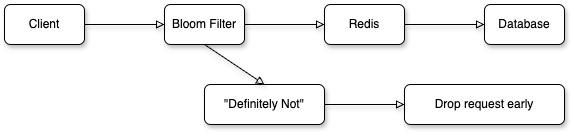

The diagram above was exported from draw.io. Its source (the exported page's mxGraphModel, read from the mxfile embedded in the PNG):
<mxGraphModel dx="1412" dy="810" grid="1" gridSize="10" guides="1" tooltips="1" connect="1" arrows="1" fold="1" page="1" pageScale="1" pageWidth="827" pageHeight="1169" math="0" shadow="0">
  <root>
    <mxCell id="WIyWlLk6GJQsqaUBKTNV-0" />
    <mxCell id="WIyWlLk6GJQsqaUBKTNV-1" parent="WIyWlLk6GJQsqaUBKTNV-0" />
    <mxCell id="mgB_kJZuUdZ8LcaA87Wb-0" value="Client" style="rounded=1;whiteSpace=wrap;html=1;fontSize=12;glass=0;strokeWidth=1;shadow=1;" parent="WIyWlLk6GJQsqaUBKTNV-1" vertex="1">
      <mxGeometry x="120" y="80" width="80" height="40" as="geometry" />
    </mxCell>
    <mxCell id="mgB_kJZuUdZ8LcaA87Wb-1" value="&quot;Definitely Not&quot;" style="rounded=1;whiteSpace=wrap;html=1;fontSize=12;glass=0;strokeWidth=1;shadow=1;" parent="WIyWlLk6GJQsqaUBKTNV-1" vertex="1">
      <mxGeometry x="320" y="160" width="120" height="40" as="geometry" />
    </mxCell>
    <mxCell id="mgB_kJZuUdZ8LcaA87Wb-2" value="Bloom Filter" style="rounded=1;whiteSpace=wrap;html=1;fontSize=12;glass=0;strokeWidth=1;shadow=1;" parent="WIyWlLk6GJQsqaUBKTNV-1" vertex="1">
      <mxGeometry x="280" y="80" width="80" height="40" as="geometry" />
    </mxCell>
    <mxCell id="mgB_kJZuUdZ8LcaA87Wb-3" value="Redis" style="rounded=1;whiteSpace=wrap;html=1;fontSize=12;glass=0;strokeWidth=1;shadow=1;" parent="WIyWlLk6GJQsqaUBKTNV-1" vertex="1">
      <mxGeometry x="440" y="80" width="80" height="40" as="geometry" />
    </mxCell>
    <mxCell id="mgB_kJZuUdZ8LcaA87Wb-4" value="Database" style="rounded=1;whiteSpace=wrap;html=1;fontSize=12;glass=0;strokeWidth=1;shadow=1;" parent="WIyWlLk6GJQsqaUBKTNV-1" vertex="1">
      <mxGeometry x="600" y="80" width="80" height="40" as="geometry" />
    </mxCell>
    <mxCell id="mgB_kJZuUdZ8LcaA87Wb-7" value="Drop request early" style="rounded=1;whiteSpace=wrap;html=1;fontSize=12;glass=0;strokeWidth=1;shadow=1;" parent="WIyWlLk6GJQsqaUBKTNV-1" vertex="1">
      <mxGeometry x="520" y="160" width="160" height="40" as="geometry" />
    </mxCell>
    <mxCell id="mgB_kJZuUdZ8LcaA87Wb-8" value="" style="endArrow=block;html=1;rounded=0;exitX=1;exitY=0.5;exitDx=0;exitDy=0;entryX=0;entryY=0.5;entryDx=0;entryDy=0;endFill=0;shadow=1;" parent="WIyWlLk6GJQsqaUBKTNV-1" source="mgB_kJZuUdZ8LcaA87Wb-0" target="mgB_kJZuUdZ8LcaA87Wb-2" edge="1">
      <mxGeometry width="50" height="50" relative="1" as="geometry">
        <mxPoint x="610" y="-20" as="sourcePoint" />
        <mxPoint x="660" y="-70" as="targetPoint" />
      </mxGeometry>
    </mxCell>
    <mxCell id="mgB_kJZuUdZ8LcaA87Wb-9" value="" style="endArrow=block;html=1;rounded=0;exitX=1;exitY=0.5;exitDx=0;exitDy=0;entryX=0;entryY=0.5;entryDx=0;entryDy=0;endFill=0;shadow=1;" parent="WIyWlLk6GJQsqaUBKTNV-1" source="mgB_kJZuUdZ8LcaA87Wb-2" target="mgB_kJZuUdZ8LcaA87Wb-3" edge="1">
      <mxGeometry width="50" height="50" relative="1" as="geometry">
        <mxPoint x="610" y="-20" as="sourcePoint" />
        <mxPoint x="660" y="-70" as="targetPoint" />
      </mxGeometry>
    </mxCell>
    <mxCell id="mgB_kJZuUdZ8LcaA87Wb-10" value="" style="endArrow=block;html=1;rounded=0;exitX=1;exitY=0.5;exitDx=0;exitDy=0;entryX=0;entryY=0.5;entryDx=0;entryDy=0;endFill=0;shadow=1;" parent="WIyWlLk6GJQsqaUBKTNV-1" source="mgB_kJZuUdZ8LcaA87Wb-3" target="mgB_kJZuUdZ8LcaA87Wb-4" edge="1">
      <mxGeometry width="50" height="50" relative="1" as="geometry">
        <mxPoint x="610" y="-20" as="sourcePoint" />
        <mxPoint x="660" y="-70" as="targetPoint" />
      </mxGeometry>
    </mxCell>
    <mxCell id="mgB_kJZuUdZ8LcaA87Wb-11" value="" style="endArrow=block;html=1;rounded=0;exitX=0.5;exitY=1;exitDx=0;exitDy=0;entryX=0.5;entryY=0;entryDx=0;entryDy=0;endFill=0;shadow=1;" parent="WIyWlLk6GJQsqaUBKTNV-1" source="mgB_kJZuUdZ8LcaA87Wb-2" target="mgB_kJZuUdZ8LcaA87Wb-1" edge="1">
      <mxGeometry width="50" height="50" relative="1" as="geometry">
        <mxPoint x="610" y="-20" as="sourcePoint" />
        <mxPoint x="660" y="-70" as="targetPoint" />
      </mxGeometry>
    </mxCell>
    <mxCell id="mgB_kJZuUdZ8LcaA87Wb-12" value="" style="endArrow=block;html=1;rounded=0;exitX=1;exitY=0.5;exitDx=0;exitDy=0;entryX=0;entryY=0.5;entryDx=0;entryDy=0;endFill=0;shadow=1;" parent="WIyWlLk6GJQsqaUBKTNV-1" source="mgB_kJZuUdZ8LcaA87Wb-1" target="mgB_kJZuUdZ8LcaA87Wb-7" edge="1">
      <mxGeometry width="50" height="50" relative="1" as="geometry">
        <mxPoint x="610" y="-20" as="sourcePoint" />
        <mxPoint x="660" y="-70" as="targetPoint" />
      </mxGeometry>
    </mxCell>
  </root>
</mxGraphModel>